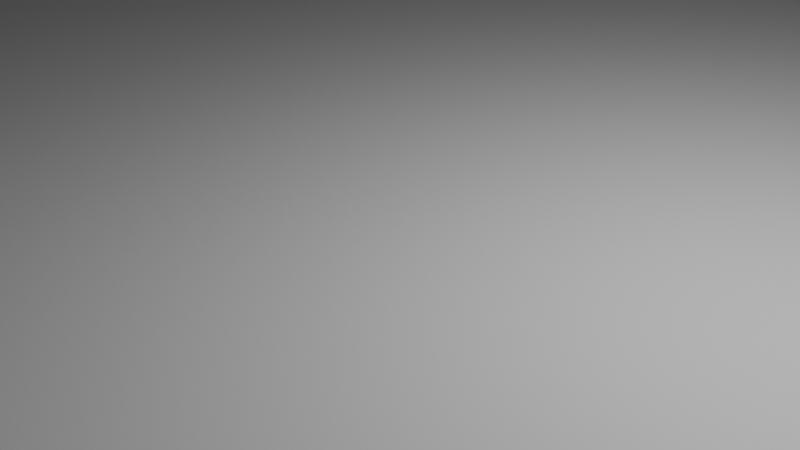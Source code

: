 # Source: Melnisa.blend  (saved by Blender 4.0.36; exported with 4.5.12 LTS)
import bpy
from mathutils import Matrix  # noqa: F401  (used for matrix-valued properties, if any)

bpy.ops.wm.read_factory_settings(use_empty=True)
scene = bpy.context.scene
scene.name = 'Scene'

# ---- collections
col_collection = bpy.data.collections.new('Collection'); scene.collection.children.link(col_collection)

# ---- world
world_world = bpy.data.worlds.new('World'); scene.world = world_world
world_world.use_nodes = True; world_world.node_tree.nodes.clear()
_N = world_world.node_tree.nodes; _L = world_world.node_tree.links
n0 = _N.new('ShaderNodeOutputWorld'); n0.name = 'World Output'; n0.location = (300, 300)
n1 = _N.new('ShaderNodeBackground'); n1.name = 'Background'; n1.location = (10, 300)
n1.inputs[0].default_value = (0.05088, 0.05088, 0.05088, 1.0)
_L.new(n1.outputs[0], n0.inputs[0])
n0.is_active_output = True
world_world.color = (0.05088, 0.05088, 0.05088)
world_world.use_sun_shadow = False
world_world.sun_shadow_jitter_overblur = 0.0

# ---- cameras
cam_camera = bpy.data.cameras.new('Camera')
cam_camera.clip_end = 100.0
cam_camera.ortho_scale = 7.314

# ---- lights
light_light = bpy.data.lights.new('Light', 'POINT')
light_light.transmission_factor = 0.0
light_light.use_soft_falloff = False
light_light.energy = 1000.0
light_light.shadow_soft_size = 0.1
light_light.shadow_maximum_resolution = 0.006
light_light.use_absolute_resolution = True

# ---- meshes
me_plane = bpy.data.meshes.new('Plane')
me_plane.from_pydata([(-1.0, -1.0, 0.0), (1.0, -1.0, 0.0), (-1.0, 1.0, 0.0), (1.0, 1.0, 0.0)], [], [(0, 1, 3, 2)])
_uv = me_plane.uv_layers.new(name='UVMap')
_uv.uv.foreach_set('vector', [0.0, 0.0, 1.0, 0.0, 1.0, 1.0, 0.0, 1.0])
me_plane.update()
me_plane_001 = bpy.data.meshes.new('Plane.001')
me_plane_001.from_pydata([(-0.9137, -0.9137, 0.03741), (0.9137, -0.9137, 0.03741), (-0.9137, 0.9137, 0.03741), (0.9137, 0.9137, 0.03741), (-1.0, -1.0, 1.805), (1.0, -1.0, 1.805), (-1.0, 1.0, 1.805), (1.0, 1.0, 1.805), (-1.0, 0.0, 3.149), (1.0, 0.0, 3.149), (-1.0, -1.0, 1.805), (-1.0, 0.0, 3.149), (-1.0, -0.9285, 2.002), (-1.0, -0.805, 2.231), (-1.0, -0.6381, 2.477), (-1.0, -0.439, 2.723), (-1.0, -0.2214, 2.952), (1.0, 0.0, 3.149), (1.0, -1.0, 1.805), (1.0, -0.2214, 2.952), (1.0, -0.439, 2.723), (1.0, -0.6381, 2.477), (1.0, -0.805, 2.231), (1.0, -0.9285, 2.002), (1.0, 1.0, 1.805), (1.0, 0.0, 3.149), (1.0, 0.9285, 2.002), (1.0, 0.805, 2.231), (1.0, 0.6381, 2.477), (1.0, 0.439, 2.723), (1.0, 0.2214, 2.952), (-1.0, 0.0, 3.149), (-1.0, 1.0, 1.805), (-1.0, 0.2214, 2.952), (-1.0, 0.439, 2.723), (-1.0, 0.6381, 2.477), (-1.0, 0.805, 2.231), (-1.0, 0.9285, 2.002), (0.9137, 0.9137, 0.4153), (0.9137, -0.9137, 0.4153), (-0.9137, -0.9137, 0.4153), (-0.9137, 0.9137, 0.4153), (0.9137, 0.9137, 0.8479), (-0.9137, -0.9137, 0.8479), (0.9137, -0.9137, 0.8479), (-0.9137, 0.9137, 0.8479), (1.0, 1.0, 1.334), (-1.0, -1.0, 1.334), (1.0, -1.0, 1.334), (-1.0, 1.0, 1.334), (1.075, -0.1331, 3.264), (1.075, -0.1331, 2.885), (1.075, 0.126, 3.264), (1.075, 0.126, 2.885), (-1.121, -0.1331, 3.264), (-1.121, -0.1331, 2.885), (-1.121, 0.126, 3.264), (-1.121, 0.126, 2.885)], [], [(0, 2, 3, 1), (8, 9, 25, 31), (32, 24, 7), (11, 17, 9, 8), (46, 49, 6, 7), (47, 48, 5, 4), (5, 7, 24), (6, 4, 10), (17, 11, 16, 19), (19, 16, 15, 20), (20, 15, 14, 21), (21, 14, 13, 22), (22, 13, 12, 23), (23, 12, 10, 18), (24, 32, 37, 26), (26, 37, 36, 27), (27, 36, 35, 28), (28, 35, 34, 29), (29, 34, 33, 30), (30, 33, 31, 25), (4, 5, 18, 10), (48, 46, 7, 5), (49, 47, 4, 6), (6, 32, 7), (37, 32, 10, 12, 13, 14, 15, 16, 11, 8, 31, 33, 34, 35, 36), (32, 6, 10), (23, 18, 24, 26, 27, 28, 29, 30, 25, 9, 17, 19, 20, 21, 22), (18, 5, 24), (2, 0, 40, 41), (1, 3, 38, 39), (0, 1, 39, 40), (3, 2, 41, 38), (41, 40, 43, 45), (39, 38, 42, 44), (40, 39, 44, 43), (38, 41, 45, 42), (45, 43, 47, 49), (44, 42, 46, 48), (43, 44, 48, 47), (42, 45, 49, 46), (50, 51, 53, 52), (52, 53, 57, 56), (56, 57, 55, 54), (54, 55, 51, 50), (52, 56, 54, 50), (57, 53, 51, 55)])
_uv = me_plane_001.uv_layers.new(name='UVMap')
_uv.uv.foreach_set('vector', [0.0, 0.0, 0.0, 1.0, 1.0, 1.0, 1.0, 0.0, 0.0, 0.5, 1.0, 0.5, 1.0, 0.5, 0.0, 0.5, 0.0, 1.0, 1.0, 1.0, 1.0, 1.0, 0.0, 0.5, 1.0, 0.5, 1.0, 0.5, 0.0, 0.5, 1.0, 1.0, 0.0, 1.0, 0.0, 1.0, 1.0, 1.0, 0.0, 0.0, 1.0, 0.0, 1.0, 0.0, 0.0, 0.0, 1.0, 0.0, 1.0, 1.0, 1.0, 1.0, 0.0, 1.0, 0.0, 0.0, 0.0, 0.0, 1.0, 0.5, 0.0, 0.5, 0.0, 0.4318, 1.0, 0.4318, 1.0, 0.4318, 0.0, 0.4318, 0.0, 0.3611, 1.0, 0.3611, 1.0, 0.3611, 0.0, 0.3611, 0.0, 0.2671, 1.0, 0.2671, 1.0, 0.2671, 0.0, 0.2671, 0.0, 0.1773, 1.0, 0.1773, 1.0, 0.1773, 0.0, 0.1773, 0.0, 0.07845, 1.0, 0.07845, 1.0, 0.07845, 0.0, 0.07845, 0.0, 0.0, 1.0, 0.0, 1.0, 1.0, 0.0, 1.0, 0.0, 0.9215, 1.0, 0.9215, 1.0, 0.9215, 0.0, 0.9215, 0.0, 0.8227, 1.0, 0.8227, 1.0, 0.8227, 0.0, 0.8227, 0.0, 0.7329, 1.0, 0.7329, 1.0, 0.7329, 0.0, 0.7329, 0.0, 0.6389, 1.0, 0.6389, 1.0, 0.6389, 0.0, 0.6389, 0.0, 0.5682, 1.0, 0.5682, 1.0, 0.5682, 0.0, 0.5682, 0.0, 0.5, 1.0, 0.5, 0.0, 0.0, 1.0, 0.0, 1.0, 0.0, 0.0, 0.0, 1.0, 0.0, 1.0, 1.0, 1.0, 1.0, 1.0, 0.0, 0.0, 1.0, 0.0, 0.0, 0.0, 0.0, 0.0, 1.0, 0.0, 1.0, 0.0, 1.0, 1.0, 1.0, 0.0, 0.9215, 0.0, 1.0, 0.0, 0.0, 0.0, 0.07845, 0.0, 0.1773, 0.0, 0.2671, 0.0, 0.3611, 0.0, 0.4318, 0.0, 0.5, 0.0, 0.5, 0.0, 0.5, 0.0, 0.5682, 0.0, 0.6389, 0.0, 0.7329, 0.0, 0.8227, 0.0, 1.0, 0.0, 1.0, 0.0, 0.0, 1.0, 0.07845, 1.0, 0.0, 1.0, 1.0, 1.0, 0.9215, 1.0, 0.8227, 1.0, 0.7329, 1.0, 0.6389, 1.0, 0.5682, 1.0, 0.5, 1.0, 0.5, 1.0, 0.5, 1.0, 0.4318, 1.0, 0.3611, 1.0, 0.2671, 1.0, 0.1773, 1.0, 0.0, 1.0, 0.0, 1.0, 1.0, 0.0, 1.0, 0.0, 0.0, 0.0, 0.0, 0.0, 1.0, 1.0, 0.0, 1.0, 1.0, 1.0, 1.0, 1.0, 0.0, 0.0, 0.0, 1.0, 0.0, 1.0, 0.0, 0.0, 0.0, 1.0, 1.0, 0.0, 1.0, 0.0, 1.0, 1.0, 1.0, 0.0, 1.0, 0.0, 0.0, 0.0, 0.0, 0.0, 1.0, 1.0, 0.0, 1.0, 1.0, 1.0, 1.0, 1.0, 0.0, 0.0, 0.0, 1.0, 0.0, 1.0, 0.0, 0.0, 0.0, 1.0, 1.0, 0.0, 1.0, 0.0, 1.0, 1.0, 1.0, 0.0, 1.0, 0.0, 0.0, 0.0, 0.0, 0.0, 1.0, 1.0, 0.0, 1.0, 1.0, 1.0, 1.0, 1.0, 0.0, 0.0, 0.0, 1.0, 0.0, 1.0, 0.0, 0.0, 0.0, 1.0, 1.0, 0.0, 1.0, 0.0, 1.0, 1.0, 1.0, 0.375, 0.0, 0.625, 0.0, 0.625, 0.25, 0.375, 0.25, 0.375, 0.25, 0.625, 0.25, 0.625, 0.5, 0.375, 0.5, 0.375, 0.5, 0.625, 0.5, 0.625, 0.75, 0.375, 0.75, 0.375, 0.75, 0.625, 0.75, 0.625, 1.0, 0.375, 1.0, 0.125, 0.5, 0.375, 0.5, 0.375, 0.75, 0.125, 0.75, 0.625, 0.5, 0.875, 0.5, 0.875, 0.75, 0.625, 0.75])
me_plane_001.update()
me_plane_002 = bpy.data.meshes.new('Plane.002')
me_plane_002.from_pydata([(-1.0, -1.0, 0.0), (1.0, -1.0, 0.0), (-1.0, 1.0, 0.0), (1.0, 1.0, 0.0), (-1.0, -1.0, 1.695), (1.0, -1.0, 1.695), (-1.0, 1.0, 1.695), (1.0, 1.0, 1.695), (-1.0, -0.7847, 1.873), (-1.0, 0.7847, 1.873), (-1.0, -0.4247, 2.072), (-1.0, 0.0, 2.142), (-1.0, 0.4247, 2.072), (1.0, 0.7847, 1.873), (1.0, -0.7847, 1.873), (1.0, 0.4247, 2.072), (1.0, 0.0, 2.142), (1.0, -0.4247, 2.072), (-1.0, -0.5319, 0.0), (1.0, -0.5319, 0.0), (1.0, 0.5319, 0.0), (-1.0, 0.5319, 0.0), (-1.0, -0.5765, 1.496), (1.0, -0.5765, 1.496), (1.0, 0.5765, 1.496), (-1.0, 0.5765, 1.496), (1.0, 0.2713, 1.63), (1.0, 0.5213, 1.486), (-1.0, 0.5213, 1.486), (-1.0, 0.2713, 1.63), (1.0, 0.0, 1.674), (-1.0, 0.0, 1.674), (1.0, -0.2713, 1.63), (-1.0, -0.2713, 1.63), (1.0, -0.5213, 1.486), (-1.0, -0.5213, 1.486)], [], [(20, 21, 25, 24), (9, 6, 7, 13), (3, 7, 6, 2), (0, 4, 5, 1), (28, 27, 24, 25), (13, 15, 12, 9), (15, 16, 11, 12), (16, 17, 10, 11), (17, 14, 8, 10), (4, 8, 14, 5), (18, 19, 23, 22), (27, 28, 29, 26), (26, 29, 31, 30), (30, 31, 33, 32), (32, 33, 35, 34), (22, 23, 34, 35), (7, 3, 20, 24), (8, 4, 22, 35), (0, 1, 19, 18), (1, 5, 23, 19), (5, 14, 34, 23), (17, 16, 30, 32), (15, 13, 27, 26), (6, 9, 28, 25), (3, 2, 21, 20), (11, 10, 33, 31), (13, 7, 24, 27), (9, 12, 29, 28), (14, 17, 32, 34), (4, 0, 18, 22), (10, 8, 35, 33), (16, 15, 26, 30), (2, 6, 25, 21), (12, 11, 31, 29)])
_uv = me_plane_002.uv_layers.new(name='UVMap')
_uv.uv.foreach_set('vector', [1.0, 1.0, 0.0, 1.0, 0.0, 1.0, 1.0, 1.0, 0.0, 0.8923, 0.0, 1.0, 1.0, 1.0, 1.0, 0.8923, 1.0, 1.0, 1.0, 1.0, 0.0, 1.0, 0.0, 1.0, 0.0, 0.0, 0.0, 0.0, 1.0, 0.0, 1.0, 0.0, 0.0, 0.8923, 1.0, 0.8923, 1.0, 1.0, 0.0, 1.0, 1.0, 0.8923, 1.0, 0.7285, 0.0, 0.7285, 0.0, 0.8923, 1.0, 0.7285, 1.0, 0.5, 0.0, 0.5, 0.0, 0.7285, 1.0, 0.5, 1.0, 0.2715, 0.0, 0.2715, 0.0, 0.5, 1.0, 0.2715, 1.0, 0.1077, 0.0, 0.1077, 0.0, 0.2715, 0.0, 0.0, 0.0, 0.1077, 1.0, 0.1077, 1.0, 0.0, 0.0, 0.0, 1.0, 0.0, 1.0, 0.0, 0.0, 0.0, 1.0, 0.8923, 0.0, 0.8923, 0.0, 0.7285, 1.0, 0.7285, 1.0, 0.7285, 0.0, 0.7285, 0.0, 0.5, 1.0, 0.5, 1.0, 0.5, 0.0, 0.5, 0.0, 0.2715, 1.0, 0.2715, 1.0, 0.2715, 0.0, 0.2715, 0.0, 0.1077, 1.0, 0.1077, 0.0, 0.0, 1.0, 0.0, 1.0, 0.1077, 0.0, 0.1077, 1.0, 1.0, 1.0, 1.0, 1.0, 1.0, 1.0, 1.0, 0.0, 0.1077, 0.0, 0.0, 0.0, 0.0, 0.0, 0.1077, 0.0, 0.0, 1.0, 0.0, 1.0, 0.0, 0.0, 0.0, 1.0, 0.0, 1.0, 0.0, 1.0, 0.0, 1.0, 0.0, 1.0, 0.0, 1.0, 0.1077, 1.0, 0.1077, 1.0, 0.0, 1.0, 0.2715, 1.0, 0.5, 1.0, 0.5, 1.0, 0.2715, 1.0, 0.7285, 1.0, 0.8923, 1.0, 0.8923, 1.0, 0.7285, 0.0, 1.0, 0.0, 0.8923, 0.0, 0.8923, 0.0, 1.0, 1.0, 1.0, 0.0, 1.0, 0.0, 1.0, 1.0, 1.0, 0.0, 0.5, 0.0, 0.2715, 0.0, 0.2715, 0.0, 0.5, 1.0, 0.8923, 1.0, 1.0, 1.0, 1.0, 1.0, 0.8923, 0.0, 0.8923, 0.0, 0.7285, 0.0, 0.7285, 0.0, 0.8923, 1.0, 0.1077, 1.0, 0.2715, 1.0, 0.2715, 1.0, 0.1077, 0.0, 0.0, 0.0, 0.0, 0.0, 0.0, 0.0, 0.0, 0.0, 0.2715, 0.0, 0.1077, 0.0, 0.1077, 0.0, 0.2715, 1.0, 0.5, 1.0, 0.7285, 1.0, 0.7285, 1.0, 0.5, 0.0, 1.0, 0.0, 1.0, 0.0, 1.0, 0.0, 1.0, 0.0, 0.7285, 0.0, 0.5, 0.0, 0.5, 0.0, 0.7285])
me_plane_002.update()
me_plane_003 = bpy.data.meshes.new('Plane.003')
me_plane_003.from_pydata([(-1.0, -1.0, 0.0), (1.0, -1.0, 0.0), (-1.0, 1.0, 0.0), (1.0, 1.0, 0.0), (-1.0, 1.0, 2.705), (-1.0, -1.0, 2.705), (1.0, -1.0, 2.705), (1.0, 1.0, 2.705), (-1.58, 1.58, 2.705), (-1.58, -1.58, 2.705), (1.58, -1.58, 2.705), (1.58, 1.58, 2.705), (-1.58, 1.58, 4.244), (-1.58, -1.58, 4.244), (1.58, -1.58, 4.244), (1.58, 1.58, 4.244)], [], [(0, 2, 3, 1), (5, 6, 7, 4), (1, 3, 7, 6), (2, 0, 5, 4), (3, 2, 4, 7), (0, 1, 6, 5), (9, 8, 11, 10), (13, 14, 15, 12), (11, 8, 12, 15), (9, 10, 14, 13), (10, 11, 15, 14), (8, 9, 13, 12)])
_uv = me_plane_003.uv_layers.new(name='UVMap')
_uv.uv.foreach_set('vector', [0.0, 0.0, 0.0, 1.0, 1.0, 1.0, 1.0, 0.0, 0.0, 0.0, 1.0, 0.0, 1.0, 1.0, 0.0, 1.0, 1.0, 0.0, 1.0, 1.0, 1.0, 1.0, 1.0, 0.0, 0.0, 1.0, 0.0, 0.0, 0.0, 0.0, 0.0, 1.0, 1.0, 1.0, 0.0, 1.0, 0.0, 1.0, 1.0, 1.0, 0.0, 0.0, 1.0, 0.0, 1.0, 0.0, 0.0, 0.0, 0.0, 0.0, 0.0, 1.0, 1.0, 1.0, 1.0, 0.0, 0.0, 0.0, 1.0, 0.0, 1.0, 1.0, 0.0, 1.0, 1.0, 1.0, 0.0, 1.0, 0.0, 1.0, 1.0, 1.0, 0.0, 0.0, 1.0, 0.0, 1.0, 0.0, 0.0, 0.0, 1.0, 0.0, 1.0, 1.0, 1.0, 1.0, 1.0, 0.0, 0.0, 1.0, 0.0, 0.0, 0.0, 0.0, 0.0, 1.0])
me_plane_003.update()
me_plane_005 = bpy.data.meshes.new('Plane.005')
me_plane_005.from_pydata([(-1.0, -1.0, 0.0), (1.0, -1.0, 0.0), (-1.0, 1.0, 0.0), (1.0, 1.0, 0.0), (-1.0, -1.0, 12.21), (1.0, -1.0, 12.21), (-1.0, 1.0, 12.21), (1.0, 1.0, 12.21)], [], [(0, 2, 3, 1), (4, 5, 7, 6), (1, 3, 7, 5), (2, 0, 4, 6), (3, 2, 6, 7), (0, 1, 5, 4)])
_uv = me_plane_005.uv_layers.new(name='UVMap')
_uv.uv.foreach_set('vector', [0.0, 0.0, 0.0, 1.0, 1.0, 1.0, 1.0, 0.0, 0.0, 0.0, 1.0, 0.0, 1.0, 1.0, 0.0, 1.0, 1.0, 0.0, 1.0, 1.0, 1.0, 1.0, 1.0, 0.0, 0.0, 1.0, 0.0, 0.0, 0.0, 0.0, 0.0, 1.0, 1.0, 1.0, 0.0, 1.0, 0.0, 1.0, 1.0, 1.0, 0.0, 0.0, 1.0, 0.0, 1.0, 0.0, 0.0, 0.0])
me_plane_005.update()
me_plane_006 = bpy.data.meshes.new('Plane.006')
me_plane_006.from_pydata([(-1.0, -1.0, 0.0), (1.0, -1.0, 0.0), (-1.0, 1.0, 0.0), (1.0, 1.0, 0.0), (-1.0, -1.0, 12.21), (1.0, -1.0, 12.21), (-1.0, 1.0, 12.21), (1.0, 1.0, 12.21)], [], [(0, 2, 3, 1), (4, 5, 7, 6), (1, 3, 7, 5), (2, 0, 4, 6), (3, 2, 6, 7), (0, 1, 5, 4)])
_uv = me_plane_006.uv_layers.new(name='UVMap')
_uv.uv.foreach_set('vector', [0.0, 0.0, 0.0, 1.0, 1.0, 1.0, 1.0, 0.0, 0.0, 0.0, 1.0, 0.0, 1.0, 1.0, 0.0, 1.0, 1.0, 0.0, 1.0, 1.0, 1.0, 1.0, 1.0, 0.0, 0.0, 1.0, 0.0, 0.0, 0.0, 0.0, 0.0, 1.0, 1.0, 1.0, 0.0, 1.0, 0.0, 1.0, 1.0, 1.0, 0.0, 0.0, 1.0, 0.0, 1.0, 0.0, 0.0, 0.0])
me_plane_006.update()
me_plane_007 = bpy.data.meshes.new('Plane.007')
me_plane_007.from_pydata([(-1.0, -1.0, 0.0), (1.0, -1.0, 0.0), (-1.0, 1.0, 0.0), (1.0, 1.0, 0.0), (-1.0, -1.0, 12.21), (1.0, -1.0, 12.21), (-1.0, 1.0, 12.21), (1.0, 1.0, 12.21)], [], [(0, 2, 3, 1), (4, 5, 7, 6), (1, 3, 7, 5), (2, 0, 4, 6), (3, 2, 6, 7), (0, 1, 5, 4)])
_uv = me_plane_007.uv_layers.new(name='UVMap')
_uv.uv.foreach_set('vector', [0.0, 0.0, 0.0, 1.0, 1.0, 1.0, 1.0, 0.0, 0.0, 0.0, 1.0, 0.0, 1.0, 1.0, 0.0, 1.0, 1.0, 0.0, 1.0, 1.0, 1.0, 1.0, 1.0, 0.0, 0.0, 1.0, 0.0, 0.0, 0.0, 0.0, 0.0, 1.0, 1.0, 1.0, 0.0, 1.0, 0.0, 1.0, 1.0, 1.0, 0.0, 0.0, 1.0, 0.0, 1.0, 0.0, 0.0, 0.0])
me_plane_007.update()
me_plane_008 = bpy.data.meshes.new('Plane.008')
me_plane_008.from_pydata([(-1.0, -1.0, 0.0), (1.0, -1.0, 0.0), (-1.0, 1.0, 0.0), (1.0, 1.0, 0.0), (-1.0, -1.0, 12.21), (1.0, -1.0, 12.21), (-1.0, 1.0, 12.21), (1.0, 1.0, 12.21)], [], [(0, 2, 3, 1), (4, 5, 7, 6), (1, 3, 7, 5), (2, 0, 4, 6), (3, 2, 6, 7), (0, 1, 5, 4)])
_uv = me_plane_008.uv_layers.new(name='UVMap')
_uv.uv.foreach_set('vector', [0.0, 0.0, 0.0, 1.0, 1.0, 1.0, 1.0, 0.0, 0.0, 0.0, 1.0, 0.0, 1.0, 1.0, 0.0, 1.0, 1.0, 0.0, 1.0, 1.0, 1.0, 1.0, 1.0, 0.0, 0.0, 1.0, 0.0, 0.0, 0.0, 0.0, 0.0, 1.0, 1.0, 1.0, 0.0, 1.0, 0.0, 1.0, 1.0, 1.0, 0.0, 0.0, 1.0, 0.0, 1.0, 0.0, 0.0, 0.0])
me_plane_008.update()
me_plane_009 = bpy.data.meshes.new('Plane.009')
me_plane_009.from_pydata([(-0.8841, -5.722, -0.7047), (0.8841, -5.722, -0.7047), (-0.8841, 5.722, -0.7047), (0.8841, 5.722, -0.7047), (-0.8841, 5.722, 1.032), (-0.8841, -5.722, 1.032), (0.8841, -5.722, 1.032), (0.8841, 5.722, 1.032)], [], [(0, 2, 3, 1), (5, 6, 7, 4), (3, 2, 4, 7), (0, 1, 6, 5), (1, 3, 7, 6), (2, 0, 5, 4)])
_uv = me_plane_009.uv_layers.new(name='UVMap')
_uv.uv.foreach_set('vector', [0.0, 0.0, 0.0, 1.0, 1.0, 1.0, 1.0, 0.0, 0.0, 0.0, 1.0, 0.0, 1.0, 1.0, 0.0, 1.0, 1.0, 1.0, 0.0, 1.0, 0.0, 1.0, 1.0, 1.0, 0.0, 0.0, 1.0, 0.0, 1.0, 0.0, 0.0, 0.0, 1.0, 0.0, 1.0, 1.0, 1.0, 1.0, 1.0, 0.0, 0.0, 1.0, 0.0, 0.0, 0.0, 0.0, 0.0, 1.0])
me_plane_009.update()
me_plane_010 = bpy.data.meshes.new('Plane.010')
me_plane_010.from_pydata([(-0.8841, -5.722, -0.7047), (0.8841, -5.722, -0.7047), (-0.8841, 5.722, -0.7047), (0.8841, 5.722, -0.7047), (-0.8841, 5.722, 1.032), (-0.8841, -5.722, 1.032), (0.8841, -5.722, 1.032), (0.8841, 5.722, 1.032)], [], [(0, 2, 3, 1), (5, 6, 7, 4), (3, 2, 4, 7), (0, 1, 6, 5), (1, 3, 7, 6), (2, 0, 5, 4)])
_uv = me_plane_010.uv_layers.new(name='UVMap')
_uv.uv.foreach_set('vector', [0.0, 0.0, 0.0, 1.0, 1.0, 1.0, 1.0, 0.0, 0.0, 0.0, 1.0, 0.0, 1.0, 1.0, 0.0, 1.0, 1.0, 1.0, 0.0, 1.0, 0.0, 1.0, 1.0, 1.0, 0.0, 0.0, 1.0, 0.0, 1.0, 0.0, 0.0, 0.0, 1.0, 0.0, 1.0, 1.0, 1.0, 1.0, 1.0, 0.0, 0.0, 1.0, 0.0, 0.0, 0.0, 0.0, 0.0, 1.0])
me_plane_010.update()
me_plane_011 = bpy.data.meshes.new('Plane.011')
me_plane_011.from_pydata([(-1.001, -1.468, 0.03716), (1.0, -1.0, 0.0), (-1.106, 1.0, 0.0), (1.0, 0.4272, 0.0), (-1.001, -1.468, 0.7434), (1.0, -1.0, 0.7063), (-1.106, 1.0, 0.4762), (1.0, 0.4272, 0.4762)], [], [(0, 2, 3, 1), (4, 5, 7, 6), (2, 0, 4, 6), (3, 2, 6, 7), (0, 1, 5, 4), (1, 3, 7, 5)])
_uv = me_plane_011.uv_layers.new(name='UVMap')
_uv.uv.foreach_set('vector', [0.0, 0.0, 0.0, 1.0, 1.0, 1.0, 1.0, 0.0, 0.0, 0.0, 1.0, 0.0, 1.0, 1.0, 0.0, 1.0, 0.0, 1.0, 0.0, 0.0, 0.0, 0.0, 0.0, 1.0, 1.0, 1.0, 0.0, 1.0, 0.0, 1.0, 1.0, 1.0, 0.0, 0.0, 1.0, 0.0, 1.0, 0.0, 0.0, 0.0, 1.0, 0.0, 1.0, 1.0, 1.0, 1.0, 1.0, 0.0])
me_plane_011.update()
me_plane_012 = bpy.data.meshes.new('Plane.012')
me_plane_012.from_pydata([(-0.8762, -1.025, 0.3802), (0.9281, -1.0, 0.0), (-1.0, 0.6554, 0.0), (0.9281, 1.0, 0.0), (-0.8762, -1.025, 0.8564), (0.9281, -1.0, 0.4762), (-1.0, 0.6554, 0.6991), (0.9281, 1.0, 0.6991)], [], [(0, 2, 3, 1), (4, 5, 7, 6), (1, 3, 7, 5), (2, 0, 4, 6), (3, 2, 6, 7), (0, 1, 5, 4)])
_uv = me_plane_012.uv_layers.new(name='UVMap')
_uv.uv.foreach_set('vector', [0.0, 0.0, 0.0, 1.0, 1.0, 1.0, 1.0, 0.0, 0.0, 0.0, 1.0, 0.0, 1.0, 1.0, 0.0, 1.0, 1.0, 0.0, 1.0, 1.0, 1.0, 1.0, 1.0, 0.0, 0.0, 1.0, 0.0, 0.0, 0.0, 0.0, 0.0, 1.0, 1.0, 1.0, 0.0, 1.0, 0.0, 1.0, 1.0, 1.0, 0.0, 0.0, 1.0, 0.0, 1.0, 0.0, 0.0, 0.0])
me_plane_012.update()
me_plane_013 = bpy.data.meshes.new('Plane.013')
me_plane_013.from_pydata([(-1.0, -1.0, 0.0), (1.0, -0.3917, 0.0), (-0.943, 1.0, 0.0), (1.0, 1.0, 0.0), (-1.0, -1.0, 0.7587), (1.0, -0.3917, 0.7587), (-0.943, 1.0, 0.4762), (1.0, 1.0, 0.4762)], [], [(0, 2, 3, 1), (4, 5, 7, 6), (0, 1, 5, 4), (1, 3, 7, 5), (2, 0, 4, 6), (3, 2, 6, 7)])
_uv = me_plane_013.uv_layers.new(name='UVMap')
_uv.uv.foreach_set('vector', [0.0, 0.0, 0.0, 1.0, 1.0, 1.0, 1.0, 0.0, 0.0, 0.0, 1.0, 0.0, 1.0, 1.0, 0.0, 1.0, 0.0, 0.0, 1.0, 0.0, 1.0, 0.0, 0.0, 0.0, 1.0, 0.0, 1.0, 1.0, 1.0, 1.0, 1.0, 0.0, 0.0, 1.0, 0.0, 0.0, 0.0, 0.0, 0.0, 1.0, 1.0, 1.0, 0.0, 1.0, 0.0, 1.0, 1.0, 1.0])
me_plane_013.update()
me_plane_014 = bpy.data.meshes.new('Plane.014')
me_plane_014.from_pydata([(-1.0, -1.0, -0.03894), (1.0, -1.0, -0.03894), (-1.0, 1.0, -0.03894), (1.0, 1.0, -0.03894), (-1.0, -1.0, 0.3221), (1.0, -1.0, 0.3221), (-1.0, 1.0, 0.3221), (1.0, 1.0, 0.3221), (-0.7588, -0.7508, -2.729), (-0.9042, -0.7508, -2.729), (-0.7588, -0.426, -2.729), (-0.9042, -0.426, -2.729), (-0.7588, -0.7508, -0.1092), (-0.9042, -0.7508, -0.1092), (-0.7588, -0.426, -0.1092), (-0.9042, -0.426, -0.1092), (0.9351, -0.8263, -2.729), (0.7898, -0.8263, -2.729), (0.9351, -0.5015, -2.729), (0.7898, -0.5015, -2.729), (0.9351, -0.8263, -0.1092), (0.7898, -0.8263, -0.1092), (0.9351, -0.5015, -0.1092), (0.7898, -0.5015, -0.1092), (0.9416, 0.4741, -2.729), (0.7963, 0.4741, -2.729), (0.9416, 0.7989, -2.729), (0.7963, 0.7989, -2.729), (0.9416, 0.4741, -0.1092), (0.7963, 0.4741, -0.1092), (0.9416, 0.7989, -0.1092), (0.7963, 0.7989, -0.1092), (-0.7457, 0.4892, -2.729), (-0.8911, 0.4892, -2.729), (-0.7457, 0.814, -2.729), (-0.8911, 0.814, -2.729), (-0.7457, 0.4892, -0.1092), (-0.8911, 0.4892, -0.1092), (-0.7457, 0.814, -0.1092), (-0.8911, 0.814, -0.1092)], [], [(0, 2, 3, 1), (4, 5, 7, 6), (3, 2, 6, 7), (0, 1, 5, 4), (1, 3, 7, 5), (2, 0, 4, 6), (8, 10, 11, 9), (12, 13, 15, 14), (9, 11, 15, 13), (10, 8, 12, 14), (11, 10, 14, 15), (8, 9, 13, 12), (16, 18, 19, 17), (20, 21, 23, 22), (17, 19, 23, 21), (18, 16, 20, 22), (19, 18, 22, 23), (16, 17, 21, 20), (24, 26, 27, 25), (28, 29, 31, 30), (25, 27, 31, 29), (26, 24, 28, 30), (27, 26, 30, 31), (24, 25, 29, 28), (32, 34, 35, 33), (36, 37, 39, 38), (33, 35, 39, 37), (34, 32, 36, 38), (35, 34, 38, 39), (32, 33, 37, 36)])
_uv = me_plane_014.uv_layers.new(name='UVMap')
_uv.uv.foreach_set('vector', [0.0, 0.0, 0.0, 1.0, 1.0, 1.0, 1.0, 0.0, 0.0, 0.0, 1.0, 0.0, 1.0, 1.0, 0.0, 1.0, 1.0, 1.0, 0.0, 1.0, 0.0, 1.0, 1.0, 1.0, 0.0, 0.0, 1.0, 0.0, 1.0, 0.0, 0.0, 0.0, 1.0, 0.0, 1.0, 1.0, 1.0, 1.0, 1.0, 0.0, 0.0, 1.0, 0.0, 0.0, 0.0, 0.0, 0.0, 1.0, 0.0, 0.0, 0.0, 1.0, 1.0, 1.0, 1.0, 0.0, 0.0, 0.0, 1.0, 0.0, 1.0, 1.0, 0.0, 1.0, 1.0, 0.0, 1.0, 1.0, 1.0, 1.0, 1.0, 0.0, 0.0, 1.0, 0.0, 0.0, 0.0, 0.0, 0.0, 1.0, 1.0, 1.0, 0.0, 1.0, 0.0, 1.0, 1.0, 1.0, 0.0, 0.0, 1.0, 0.0, 1.0, 0.0, 0.0, 0.0, 0.0, 0.0, 0.0, 1.0, 1.0, 1.0, 1.0, 0.0, 0.0, 0.0, 1.0, 0.0, 1.0, 1.0, 0.0, 1.0, 1.0, 0.0, 1.0, 1.0, 1.0, 1.0, 1.0, 0.0, 0.0, 1.0, 0.0, 0.0, 0.0, 0.0, 0.0, 1.0, 1.0, 1.0, 0.0, 1.0, 0.0, 1.0, 1.0, 1.0, 0.0, 0.0, 1.0, 0.0, 1.0, 0.0, 0.0, 0.0, 0.0, 0.0, 0.0, 1.0, 1.0, 1.0, 1.0, 0.0, 0.0, 0.0, 1.0, 0.0, 1.0, 1.0, 0.0, 1.0, 1.0, 0.0, 1.0, 1.0, 1.0, 1.0, 1.0, 0.0, 0.0, 1.0, 0.0, 0.0, 0.0, 0.0, 0.0, 1.0, 1.0, 1.0, 0.0, 1.0, 0.0, 1.0, 1.0, 1.0, 0.0, 0.0, 1.0, 0.0, 1.0, 0.0, 0.0, 0.0, 0.0, 0.0, 0.0, 1.0, 1.0, 1.0, 1.0, 0.0, 0.0, 0.0, 1.0, 0.0, 1.0, 1.0, 0.0, 1.0, 1.0, 0.0, 1.0, 1.0, 1.0, 1.0, 1.0, 0.0, 0.0, 1.0, 0.0, 0.0, 0.0, 0.0, 0.0, 1.0, 1.0, 1.0, 0.0, 1.0, 0.0, 1.0, 1.0, 1.0, 0.0, 0.0, 1.0, 0.0, 1.0, 0.0, 0.0, 0.0])
me_plane_014.update()
me_circle_001 = bpy.data.meshes.new('Circle.001')
me_circle_001.from_pydata([(-4.763e-08, 0.8002, 0.226), (-0.1561, 0.7849, 0.226), (-0.3062, 0.7393, 0.226), (-0.4446, 0.6654, 0.226), (-0.5659, 0.5659, 0.226), (-0.6654, 0.4446, 0.226), (-0.7393, 0.3062, 0.226), (-0.7849, 0.1561, 0.226), (-0.8002, -5.715e-07, 0.226), (-0.7849, -0.1561, 0.226), (-0.7393, -0.3062, 0.226), (-0.6654, -0.4446, 0.226), (-0.5659, -0.5659, 0.226), (-0.4446, -0.6654, 0.226), (-0.3062, -0.7393, 0.226), (-0.1561, -0.7849, 0.226), (-4.763e-08, -0.8002, 0.226), (0.1561, -0.7849, 0.226), (0.3062, -0.7393, 0.226), (0.4446, -0.6654, 0.226), (0.5659, -0.5659, 0.226), (0.6654, -0.4446, 0.226), (0.7393, -0.3062, 0.226), (0.7849, -0.1561, 0.226), (0.8002, -5.715e-07, 0.226), (0.7849, 0.1561, 0.226), (0.7393, 0.3062, 0.226), (0.6654, 0.4446, 0.226), (0.5659, 0.5659, 0.226), (0.4446, 0.6654, 0.226), (0.3062, 0.7393, 0.226), (0.1561, 0.7849, 0.226), (-2.24e-07, 0.8919, 1.126), (-0.174, 0.8748, 1.126), (-0.3413, 0.824, 1.126), (-0.4955, 0.7416, 1.126), (-0.6307, 0.6307, 1.126), (-0.7416, 0.4955, 1.126), (-0.824, 0.3413, 1.126), (-0.8748, 0.174, 1.126), (-0.8919, 2.054e-07, 1.126), (-0.8748, -0.174, 1.126), (-0.824, -0.3413, 1.126), (-0.7416, -0.4955, 1.126), (-0.6307, -0.6307, 1.126), (-0.4955, -0.7416, 1.126), (-0.3413, -0.824, 1.126), (-0.174, -0.8748, 1.126), (-2.24e-07, -0.8919, 1.126), (0.174, -0.8748, 1.126), (0.3413, -0.824, 1.126), (0.4955, -0.7416, 1.126), (0.6307, -0.6307, 1.126), (0.7416, -0.4955, 1.126), (0.824, -0.3413, 1.126), (0.8748, -0.174, 1.126), (0.8919, 2.054e-07, 1.126), (0.8748, 0.174, 1.126), (0.824, 0.3413, 1.126), (0.7416, 0.4955, 1.126), (0.6307, 0.6307, 1.126), (0.4955, 0.7416, 1.126), (0.3413, 0.824, 1.126), (0.174, 0.8748, 1.126), (1.085e-08, 0.6848, 2.247), (-0.1336, 0.6716, 2.247), (-0.262, 0.6326, 2.247), (-0.3804, 0.5694, 2.247), (-0.4842, 0.4842, 2.247), (-0.5694, 0.3804, 2.247), (-0.6326, 0.262, 2.247), (-0.6716, 0.1336, 2.247), (-0.6848, -7.643e-07, 2.247), (-0.6716, -0.1336, 2.247), (-0.6326, -0.262, 2.247), (-0.5694, -0.3804, 2.247), (-0.4842, -0.4842, 2.247), (-0.3804, -0.5694, 2.247), (-0.262, -0.6326, 2.247), (-0.1336, -0.6716, 2.247), (1.085e-08, -0.6848, 2.247), (0.1336, -0.6716, 2.247), (0.262, -0.6326, 2.247), (0.3804, -0.5694, 2.247), (0.4842, -0.4842, 2.247), (0.5694, -0.3804, 2.247), (0.6326, -0.262, 2.247), (0.6716, -0.1336, 2.247), (0.6848, -7.643e-07, 2.247), (0.6716, 0.1336, 2.247), (0.6326, 0.262, 2.247), (0.5694, 0.3804, 2.247), (0.4842, 0.4842, 2.247), (0.3804, 0.5694, 2.247), (0.262, 0.6326, 2.247), (0.1336, 0.6716, 2.247), (0.4701, 0.7035, 0.6758), (0.3238, 0.7817, 0.6758), (-1.358e-07, -0.8461, 0.6758), (0.1651, -0.8298, 0.6758), (-0.4701, 0.7035, 0.6758), (-0.5983, 0.5983, 0.6758), (0.1651, 0.8298, 0.6758), (0.3238, -0.7817, 0.6758), (-0.7035, 0.4701, 0.6758), (-1.358e-07, 0.8461, 0.6758), (0.4701, -0.7035, 0.6758), (-0.7817, 0.3238, 0.6758), (0.5983, -0.5983, 0.6758), (-0.8298, 0.1651, 0.6758), (0.7035, -0.4701, 0.6758), (-0.8461, -1.831e-07, 0.6758), (0.7817, -0.3238, 0.6758), (-0.8298, -0.1651, 0.6758), (0.8298, -0.1651, 0.6758), (-0.7817, -0.3238, 0.6758), (0.8461, -1.831e-07, 0.6758), (-0.7035, -0.4701, 0.6758), (0.8298, 0.1651, 0.6758), (-0.5983, -0.5983, 0.6758), (0.7817, 0.3238, 0.6758), (-0.4701, -0.7035, 0.6758), (0.7035, 0.4701, 0.6758), (-0.3238, -0.7817, 0.6758), (-0.1651, 0.8298, 0.6758), (0.5983, 0.5983, 0.6758), (-0.1651, -0.8298, 0.6758), (-0.3238, 0.7817, 0.6758), (0.8574, -7.862e-08, 1.572), (0.8409, 0.1673, 1.572), (-0.7129, -0.4763, 1.572), (-0.6063, -0.6063, 1.572), (0.7921, 0.3281, 1.572), (-0.4763, -0.7129, 1.572), (0.7129, 0.4763, 1.572), (-0.3281, -0.7921, 1.572), (-1.24e-07, 0.8574, 1.572), (-0.1673, 0.8409, 1.572), (0.6063, 0.6063, 1.572), (-0.1673, -0.8409, 1.572), (-0.3281, 0.7921, 1.572), (0.4763, 0.7129, 1.572), (-1.24e-07, -0.8574, 1.572), (-0.4763, 0.7129, 1.572), (0.3281, 0.7921, 1.572), (0.1673, -0.8409, 1.572), (-0.6063, 0.6063, 1.572), (0.1673, 0.8409, 1.572), (0.3281, -0.7921, 1.572), (-0.7129, 0.4763, 1.572), (0.4763, -0.7129, 1.572), (-0.7921, 0.3281, 1.572), (0.6063, -0.6063, 1.572), (-0.8409, 0.1673, 1.572), (0.7129, -0.4763, 1.572), (-0.8574, -7.862e-08, 1.572), (0.7921, -0.3281, 1.572), (-0.8409, -0.1673, 1.572), (0.8409, -0.1673, 1.572), (-0.7921, -0.3281, 1.572)], [], [(97, 96, 61, 62), (99, 98, 48, 49), (101, 100, 35, 36), (102, 97, 62, 63), (103, 99, 49, 50), (104, 101, 36, 37), (105, 102, 63, 32), (106, 103, 50, 51), (107, 104, 37, 38), (108, 106, 51, 52), (109, 107, 38, 39), (110, 108, 52, 53), (111, 109, 39, 40), (112, 110, 53, 54), (113, 111, 40, 41), (114, 112, 54, 55), (115, 113, 41, 42), (116, 114, 55, 56), (117, 115, 42, 43), (118, 116, 56, 57), (119, 117, 43, 44), (120, 118, 57, 58), (121, 119, 44, 45), (122, 120, 58, 59), (123, 121, 45, 46), (124, 105, 32, 33), (125, 122, 59, 60), (126, 123, 46, 47), (127, 124, 33, 34), (96, 125, 60, 61), (98, 126, 47, 48), (100, 127, 34, 35), (129, 128, 88, 89), (131, 130, 75, 76), (132, 129, 89, 90), (133, 131, 76, 77), (134, 132, 90, 91), (135, 133, 77, 78), (137, 136, 64, 65), (138, 134, 91, 92), (139, 135, 78, 79), (140, 137, 65, 66), (141, 138, 92, 93), (142, 139, 79, 80), (143, 140, 66, 67), (144, 141, 93, 94), (145, 142, 80, 81), (146, 143, 67, 68), (147, 144, 94, 95), (148, 145, 81, 82), (149, 146, 68, 69), (136, 147, 95, 64), (150, 148, 82, 83), (151, 149, 69, 70), (152, 150, 83, 84), (153, 151, 70, 71), (154, 152, 84, 85), (155, 153, 71, 72), (156, 154, 85, 86), (157, 155, 72, 73), (158, 156, 86, 87), (159, 157, 73, 74), (128, 158, 87, 88), (130, 159, 74, 75), (3, 2, 127, 100), (16, 15, 126, 98), (29, 28, 125, 96), (2, 1, 124, 127), (15, 14, 123, 126), (28, 27, 122, 125), (1, 0, 105, 124), (14, 13, 121, 123), (27, 26, 120, 122), (13, 12, 119, 121), (26, 25, 118, 120), (12, 11, 117, 119), (25, 24, 116, 118), (11, 10, 115, 117), (24, 23, 114, 116), (10, 9, 113, 115), (23, 22, 112, 114), (9, 8, 111, 113), (22, 21, 110, 112), (8, 7, 109, 111), (21, 20, 108, 110), (7, 6, 107, 109), (20, 19, 106, 108), (6, 5, 104, 107), (19, 18, 103, 106), (0, 31, 102, 105), (5, 4, 101, 104), (18, 17, 99, 103), (31, 30, 97, 102), (4, 3, 100, 101), (17, 16, 98, 99), (30, 29, 96, 97), (43, 42, 159, 130), (56, 55, 158, 128), (42, 41, 157, 159), (55, 54, 156, 158), (41, 40, 155, 157), (54, 53, 154, 156), (40, 39, 153, 155), (53, 52, 152, 154), (39, 38, 151, 153), (52, 51, 150, 152), (38, 37, 149, 151), (51, 50, 148, 150), (32, 63, 147, 136), (37, 36, 146, 149), (50, 49, 145, 148), (63, 62, 144, 147), (36, 35, 143, 146), (49, 48, 142, 145), (62, 61, 141, 144), (35, 34, 140, 143), (48, 47, 139, 142), (61, 60, 138, 141), (34, 33, 137, 140), (47, 46, 135, 139), (60, 59, 134, 138), (33, 32, 136, 137), (46, 45, 133, 135), (59, 58, 132, 134), (45, 44, 131, 133), (58, 57, 129, 132), (44, 43, 130, 131), (57, 56, 128, 129)])
_uv = me_circle_001.uv_layers.new(name='UVMap')
_uv.uv.foreach_set('vector', [0.0, 0.0, 0.0, 0.0, 0.0, 0.0, 0.0, 0.0, 0.0, 0.0, 0.0, 0.0, 0.0, 0.0, 0.0, 0.0, 0.0, 0.0, 0.0, 0.0, 0.0, 0.0, 0.0, 0.0, 0.0, 0.0, 0.0, 0.0, 0.0, 0.0, 0.0, 0.0, 0.0, 0.0, 0.0, 0.0, 0.0, 0.0, 0.0, 0.0, 0.0, 0.0, 0.0, 0.0, 0.0, 0.0, 0.0, 0.0, 0.0, 0.0, 0.0, 0.0, 0.0, 0.0, 0.0, 0.0, 0.0, 0.0, 0.0, 0.0, 0.0, 0.0, 0.0, 0.0, 0.0, 0.0, 0.0, 0.0, 0.0, 0.0, 0.0, 0.0, 0.0, 0.0, 0.0, 0.0, 0.0, 0.0, 0.0, 0.0, 0.0, 0.0, 0.0, 0.0, 0.0, 0.0, 0.0, 0.0, 0.0, 0.0, 0.0, 0.0, 0.0, 0.0, 0.0, 0.0, 0.0, 0.0, 0.0, 0.0, 0.0, 0.0, 0.0, 0.0, 0.0, 0.0, 0.0, 0.0, 0.0, 0.0, 0.0, 0.0, 0.0, 0.0, 0.0, 0.0, 0.0, 0.0, 0.0, 0.0, 0.0, 0.0, 0.0, 0.0, 0.0, 0.0, 0.0, 0.0, 0.0, 0.0, 0.0, 0.0, 0.0, 0.0, 0.0, 0.0, 0.0, 0.0, 0.0, 0.0, 0.0, 0.0, 0.0, 0.0, 0.0, 0.0, 0.0, 0.0, 0.0, 0.0, 0.0, 0.0, 0.0, 0.0, 0.0, 0.0, 0.0, 0.0, 0.0, 0.0, 0.0, 0.0, 0.0, 0.0, 0.0, 0.0, 0.0, 0.0, 0.0, 0.0, 0.0, 0.0, 0.0, 0.0, 0.0, 0.0, 0.0, 0.0, 0.0, 0.0, 0.0, 0.0, 0.0, 0.0, 0.0, 0.0, 0.0, 0.0, 0.0, 0.0, 0.0, 0.0, 0.0, 0.0, 0.0, 0.0, 0.0, 0.0, 0.0, 0.0, 0.0, 0.0, 0.0, 0.0, 0.0, 0.0, 0.0, 0.0, 0.0, 0.0, 0.0, 0.0, 0.0, 0.0, 0.0, 0.0, 0.0, 0.0, 0.0, 0.0, 0.0, 0.0, 0.0, 0.0, 0.0, 0.0, 0.0, 0.0, 0.0, 0.0, 0.0, 0.0, 0.0, 0.0, 0.0, 0.0, 0.0, 0.0, 0.0, 0.0, 0.0, 0.0, 0.0, 0.0, 0.0, 0.0, 0.0, 0.0, 0.0, 0.0, 0.0, 0.0, 0.0, 0.0, 0.0, 0.0, 0.0, 0.0, 0.0, 0.0, 0.0, 0.0, 0.0, 0.0, 0.0, 0.0, 0.0, 0.0, 0.0, 0.0, 0.0, 0.0, 0.0, 0.0, 0.0, 0.0, 0.0, 0.0, 0.0, 0.0, 0.0, 0.0, 0.0, 0.0, 0.0, 0.0, 0.0, 0.0, 0.0, 0.0, 0.0, 0.0, 0.0, 0.0, 0.0, 0.0, 0.0, 0.0, 0.0, 0.0, 0.0, 0.0, 0.0, 0.0, 0.0, 0.0, 0.0, 0.0, 0.0, 0.0, 0.0, 0.0, 0.0, 0.0, 0.0, 0.0, 0.0, 0.0, 0.0, 0.0, 0.0, 0.0, 0.0, 0.0, 0.0, 0.0, 0.0, 0.0, 0.0, 0.0, 0.0, 0.0, 0.0, 0.0, 0.0, 0.0, 0.0, 0.0, 0.0, 0.0, 0.0, 0.0, 0.0, 0.0, 0.0, 0.0, 0.0, 0.0, 0.0, 0.0, 0.0, 0.0, 0.0, 0.0, 0.0, 0.0, 0.0, 0.0, 0.0, 0.0, 0.0, 0.0, 0.0, 0.0, 0.0, 0.0, 0.0, 0.0, 0.0, 0.0, 0.0, 0.0, 0.0, 0.0, 0.0, 0.0, 0.0, 0.0, 0.0, 0.0, 0.0, 0.0, 0.0, 0.0, 0.0, 0.0, 0.0, 0.0, 0.0, 0.0, 0.0, 0.0, 0.0, 0.0, 0.0, 0.0, 0.0, 0.0, 0.0, 0.0, 0.0, 0.0, 0.0, 0.0, 0.0, 0.0, 0.0, 0.0, 0.0, 0.0, 0.0, 0.0, 0.0, 0.0, 0.0, 0.0, 0.0, 0.0, 0.0, 0.0, 0.0, 0.0, 0.0, 0.0, 0.0, 0.0, 0.0, 0.0, 0.0, 0.0, 0.0, 0.0, 0.0, 0.0, 0.0, 0.0, 0.0, 0.0, 0.0, 0.0, 0.0, 0.0, 0.0, 0.0, 0.0, 0.0, 0.0, 0.0, 0.0, 0.0, 0.0, 0.0, 0.0, 0.0, 0.0, 0.0, 0.0, 0.0, 0.0, 0.0, 0.0, 0.0, 0.0, 0.0, 0.0, 0.0, 0.0, 0.0, 0.0, 0.0, 0.0, 0.0, 0.0, 0.0, 0.0, 0.0, 0.0, 0.0, 0.0, 0.0, 0.0, 0.0, 0.0, 0.0, 0.0, 0.0, 0.0, 0.0, 0.0, 0.0, 0.0, 0.0, 0.0, 0.0, 0.0, 0.0, 0.0, 0.0, 0.0, 0.0, 0.0, 0.0, 0.0, 0.0, 0.0, 0.0, 0.0, 0.0, 0.0, 0.0, 0.0, 0.0, 0.0, 0.0, 0.0, 0.0, 0.0, 0.0, 0.0, 0.0, 0.0, 0.0, 0.0, 0.0, 0.0, 0.0, 0.0, 0.0, 0.0, 0.0, 0.0, 0.0, 0.0, 0.0, 0.0, 0.0, 0.0, 0.0, 0.0, 0.0, 0.0, 0.0, 0.0, 0.0, 0.0, 0.0, 0.0, 0.0, 0.0, 0.0, 0.0, 0.0, 0.0, 0.0, 0.0, 0.0, 0.0, 0.0, 0.0, 0.0, 0.0, 0.0, 0.0, 0.0, 0.0, 0.0, 0.0, 0.0, 0.0, 0.0, 0.0, 0.0, 0.0, 0.0, 0.0, 0.0, 0.0, 0.0, 0.0, 0.0, 0.0, 0.0, 0.0, 0.0, 0.0, 0.0, 0.0, 0.0, 0.0, 0.0, 0.0, 0.0, 0.0, 0.0, 0.0, 0.0, 0.0, 0.0, 0.0, 0.0, 0.0, 0.0, 0.0, 0.0, 0.0, 0.0, 0.0, 0.0, 0.0, 0.0, 0.0, 0.0, 0.0, 0.0, 0.0, 0.0, 0.0, 0.0, 0.0, 0.0, 0.0, 0.0, 0.0, 0.0, 0.0, 0.0, 0.0, 0.0, 0.0, 0.0, 0.0, 0.0, 0.0, 0.0, 0.0, 0.0, 0.0, 0.0, 0.0, 0.0, 0.0, 0.0, 0.0, 0.0, 0.0, 0.0, 0.0, 0.0, 0.0, 0.0, 0.0, 0.0, 0.0, 0.0, 0.0, 0.0, 0.0, 0.0, 0.0, 0.0, 0.0, 0.0, 0.0, 0.0, 0.0, 0.0, 0.0, 0.0, 0.0, 0.0, 0.0, 0.0, 0.0, 0.0, 0.0, 0.0, 0.0, 0.0, 0.0, 0.0, 0.0, 0.0, 0.0, 0.0, 0.0, 0.0, 0.0, 0.0, 0.0, 0.0, 0.0, 0.0, 0.0, 0.0, 0.0, 0.0, 0.0, 0.0, 0.0, 0.0, 0.0, 0.0, 0.0, 0.0, 0.0, 0.0, 0.0, 0.0, 0.0, 0.0, 0.0, 0.0, 0.0, 0.0, 0.0, 0.0, 0.0, 0.0, 0.0, 0.0, 0.0, 0.0, 0.0, 0.0, 0.0, 0.0, 0.0, 0.0, 0.0, 0.0, 0.0, 0.0, 0.0, 0.0, 0.0, 0.0, 0.0, 0.0, 0.0, 0.0, 0.0, 0.0, 0.0, 0.0, 0.0, 0.0, 0.0, 0.0, 0.0, 0.0, 0.0, 0.0, 0.0, 0.0, 0.0, 0.0, 0.0, 0.0, 0.0, 0.0, 0.0, 0.0, 0.0, 0.0, 0.0, 0.0, 0.0, 0.0, 0.0, 0.0, 0.0, 0.0, 0.0, 0.0, 0.0, 0.0, 0.0, 0.0, 0.0, 0.0, 0.0, 0.0, 0.0, 0.0, 0.0, 0.0, 0.0, 0.0, 0.0, 0.0, 0.0, 0.0, 0.0, 0.0, 0.0, 0.0, 0.0, 0.0, 0.0, 0.0, 0.0, 0.0, 0.0, 0.0, 0.0, 0.0, 0.0, 0.0, 0.0, 0.0, 0.0, 0.0, 0.0, 0.0, 0.0, 0.0, 0.0, 0.0, 0.0, 0.0, 0.0, 0.0, 0.0, 0.0, 0.0, 0.0, 0.0, 0.0, 0.0, 0.0, 0.0, 0.0, 0.0, 0.0, 0.0, 0.0, 0.0, 0.0, 0.0, 0.0, 0.0, 0.0, 0.0, 0.0, 0.0, 0.0, 0.0, 0.0, 0.0, 0.0, 0.0, 0.0, 0.0, 0.0, 0.0, 0.0, 0.0, 0.0, 0.0, 0.0, 0.0, 0.0, 0.0, 0.0, 0.0, 0.0, 0.0, 0.0, 0.0, 0.0, 0.0, 0.0, 0.0, 0.0, 0.0, 0.0, 0.0, 0.0, 0.0, 0.0, 0.0, 0.0, 0.0, 0.0, 0.0, 0.0, 0.0, 0.0, 0.0, 0.0, 0.0, 0.0, 0.0, 0.0, 0.0, 0.0, 0.0, 0.0, 0.0, 0.0, 0.0, 0.0, 0.0, 0.0, 0.0, 0.0, 0.0, 0.0, 0.0, 0.0, 0.0, 0.0, 0.0, 0.0, 0.0, 0.0, 0.0, 0.0, 0.0, 0.0, 0.0, 0.0, 0.0, 0.0, 0.0, 0.0, 0.0, 0.0, 0.0, 0.0, 0.0, 0.0, 0.0, 0.0, 0.0, 0.0, 0.0, 0.0, 0.0, 0.0, 0.0, 0.0, 0.0, 0.0, 0.0, 0.0, 0.0, 0.0, 0.0, 0.0, 0.0, 0.0, 0.0, 0.0, 0.0, 0.0, 0.0, 0.0, 0.0, 0.0, 0.0, 0.0, 0.0, 0.0, 0.0, 0.0, 0.0, 0.0, 0.0, 0.0, 0.0, 0.0, 0.0, 0.0, 0.0, 0.0, 0.0, 0.0, 0.0, 0.0, 0.0, 0.0, 0.0, 0.0, 0.0, 0.0, 0.0, 0.0, 0.0, 0.0, 0.0, 0.0, 0.0, 0.0, 0.0, 0.0, 0.0, 0.0, 0.0, 0.0, 0.0, 0.0, 0.0, 0.0, 0.0, 0.0, 0.0, 0.0, 0.0, 0.0, 0.0, 0.0, 0.0, 0.0, 0.0, 0.0, 0.0, 0.0, 0.0, 0.0, 0.0, 0.0, 0.0, 0.0])
me_circle_001.update()
me_plane_015 = bpy.data.meshes.new('Plane.015')
me_plane_015.from_pydata([(-0.7, -0.5319, 0.0), (-0.7, 0.5319, 0.0), (-0.7, -0.5765, 1.496), (-0.7, 0.5765, 1.496), (-0.7, 0.5213, 1.486), (-0.7, 0.2713, 1.63), (-0.7, 0.0, 1.674), (-0.7, -0.2713, 1.63), (-0.7, -0.5213, 1.486), (-0.3492, -0.5319, 0.0), (-0.3492, -0.5765, 1.496), (-0.3492, 0.5765, 1.496), (-0.3492, 0.5319, 0.0), (-0.3492, 0.5213, 1.486), (-0.3492, 0.2713, 1.63), (-0.3492, 0.0, 1.674), (-0.3492, -0.2713, 1.63), (-0.3492, -0.5213, 1.486), (0.9702, -0.5319, 0.0), (0.9702, 0.5319, 0.0), (-0.3492, -0.5319, 0.2361), (-0.3492, 0.5319, 0.2361), (0.9702, -0.5319, 0.2361), (0.9702, 0.5319, 0.2361), (-0.3492, -0.5293, 0.2361), (0.9702, -0.5293, 0.2361), (1.4, -0.5319, 0.0), (1.4, 0.5319, 0.0), (1.4, -0.5319, 0.2361), (1.4, 0.5319, 0.2361), (0.9702, 0.9191, 0.2361), (0.9702, 0.9191, 0.0), (0.9702, -0.9191, 0.0), (0.9702, -0.9191, 0.2361), (1.4, 0.9191, 0.2361), (1.4, 0.9191, 0.0), (1.4, -0.9191, 0.0), (1.4, -0.9191, 0.2361)], [], [(2, 8, 7, 6, 5, 4, 3, 1, 0), (10, 9, 12, 11, 13, 14, 15, 16, 17), (5, 14, 13, 4), (2, 10, 17, 8), (6, 15, 14, 5), (0, 9, 10, 2), (4, 13, 11, 3), (7, 16, 15, 6), (3, 11, 12, 1), (1, 12, 9, 0), (8, 17, 16, 7), (9, 12, 19, 18), (19, 12, 21, 23), (9, 18, 22, 20), (18, 19, 27, 26), (23, 21, 24, 25), (26, 27, 29, 28), (22, 18, 32, 33), (23, 22, 28, 29), (23, 29, 34, 30), (33, 32, 36, 37), (31, 30, 34, 35), (18, 26, 36, 32), (26, 28, 37, 36), (28, 22, 33, 37), (27, 19, 31, 35), (19, 23, 30, 31), (29, 27, 35, 34)])
_uv = me_plane_015.uv_layers.new(name='UVMap')
_uv.uv.foreach_set('vector', [0.0, 0.0, 0.0, 0.0, 0.0, 0.0, 0.0, 0.0, 0.0, 0.0, 0.0, 0.0, 0.0, 0.0, 0.0, 0.0, 0.0, 0.0, 0.0, 0.0, 0.0, 0.0, 0.0, 0.0, 0.0, 0.0, 0.0, 0.0, 0.0, 0.0, 0.0, 0.0, 0.0, 0.0, 0.0, 0.0, 0.0, 0.0, 0.0, 0.0, 0.0, 0.0, 0.0, 0.0, 0.0, 0.0, 0.0, 0.0, 0.0, 0.0, 0.0, 0.0, 0.0, 0.0, 0.0, 0.0, 0.0, 0.0, 0.0, 0.0, 0.0, 0.0, 0.0, 0.0, 0.0, 0.0, 0.0, 0.0, 0.0, 0.0, 0.0, 0.0, 0.0, 0.0, 0.0, 0.0, 0.0, 0.0, 0.0, 0.0, 0.0, 0.0, 0.0, 0.0, 0.0, 0.0, 0.0, 0.0, 0.0, 0.0, 0.0, 0.0, 0.0, 0.0, 0.0, 0.0, 0.0, 0.0, 0.0, 0.0, 0.0, 0.0, 0.0, 0.0, 0.0, 0.0, 0.0, 0.0, 0.0, 0.0, 0.0, 0.0, 0.0, 0.0, 0.0, 0.0, 0.0, 0.0, 0.0, 0.0, 0.0, 0.0, 0.0, 0.0, 0.0, 0.0, 0.0, 0.0, 0.0, 0.0, 0.0, 0.0, 0.0, 0.0, 0.0, 0.0, 0.0, 0.0, 0.0, 0.0, 0.0, 0.0, 0.0, 0.0, 0.0, 0.0, 0.0, 0.0, 0.0, 0.0, 0.0, 0.0, 0.0, 0.0, 0.0, 0.0, 0.0, 0.0, 0.0, 0.0, 0.0, 0.0, 0.0, 0.0, 0.0, 0.0, 0.0, 0.0, 0.0, 0.0, 0.0, 0.0, 0.0, 0.0, 0.0, 0.0, 0.0, 0.0, 0.0, 0.0, 0.0, 0.0, 0.0, 0.0, 0.0, 0.0, 0.0, 0.0, 0.0, 0.0, 0.0, 0.0, 0.0, 0.0, 0.0, 0.0, 0.0, 0.0, 0.0, 0.0, 0.0, 0.0, 0.0, 0.0, 0.0, 0.0, 0.0, 0.0, 0.0, 0.0, 0.0, 0.0, 0.0, 0.0, 0.0, 0.0, 0.0, 0.0, 0.0, 0.0, 0.0, 0.0, 0.0, 0.0, 0.0, 0.0, 0.0, 0.0, 0.0, 0.0, 0.0, 0.0, 0.0, 0.0, 0.0, 0.0, 0.0, 0.0, 0.0, 0.0, 0.0, 0.0, 0.0, 0.0])
me_plane_015.update()

# ---- objects
ob_light = bpy.data.objects.new('Light', light_light)
ob_camera = bpy.data.objects.new('Camera', cam_camera)
ob_plane = bpy.data.objects.new('Plane', me_plane)
ob_plane_001 = bpy.data.objects.new('Plane.001', me_plane_001)
ob_plane_002 = bpy.data.objects.new('Plane.002', me_plane_002)
ob_plane_003 = bpy.data.objects.new('Plane.003', me_plane_003)
ob_plane_005 = bpy.data.objects.new('Plane.005', me_plane_005)
ob_plane_006 = bpy.data.objects.new('Plane.006', me_plane_006)
ob_plane_007 = bpy.data.objects.new('Plane.007', me_plane_007)
ob_plane_008 = bpy.data.objects.new('Plane.008', me_plane_008)
ob_plane_009 = bpy.data.objects.new('Plane.009', me_plane_009)
ob_plane_010 = bpy.data.objects.new('Plane.010', me_plane_010)
ob_plane_004 = bpy.data.objects.new('Plane.004', me_plane_011)
ob_plane_011 = bpy.data.objects.new('Plane.011', me_plane_012)
ob_plane_012 = bpy.data.objects.new('Plane.012', me_plane_013)
ob_plane_013 = bpy.data.objects.new('Plane.013', me_plane_014)
ob_circle = bpy.data.objects.new('Circle', me_circle_001)
ob_plane_014 = bpy.data.objects.new('Plane.014', me_plane_015)

# ---- transforms, parenting, visibility, modifiers, constraints
ob_light.location = (4.076, 1.005, 5.904)
ob_light.rotation_euler = (0.6503, 0.05522, 1.866)
ob_light.lock_rotations_4d = False
ob_light.empty_display_type = 'ARROWS'
ob_light.color = (0.0, 0.0, 0.0, 0.0)
ob_light.lineart.crease_threshold = 0.0
ob_camera.location = (7.359, -6.926, 4.958)
ob_camera.rotation_euler = (1.109, 0.0, 0.8149)
ob_camera.lock_rotations_4d = False
ob_camera.empty_display_type = 'ARROWS'
ob_camera.color = (0.0, 0.0, 0.0, 0.0)
ob_camera.display_type = 'WIRE'
ob_camera.lineart.crease_threshold = 0.0
ob_plane.location = (0.0, 0.0, 0.0)
ob_plane.scale = (29.23, 29.23, 29.23)
ob_plane.display_type = 'WIRE'
ob_plane_001.location = (-19.77, -20.54, 0.0)
ob_plane_001.scale = (4.0, 4.0, 4.0)
ob_plane_002.location = (-21.87, -8.734, 0.08079)
ob_plane_002.scale = (3.202, 3.202, 3.202)
ob_plane_003.location = (-21.95, -8.66, 7.007)
ob_plane_003.scale = (1.366, 1.366, 1.366)
ob_plane_005.location = (-5.295, -13.24, -1.223)
ob_plane_005.scale = (0.6352, 0.6352, 0.6352)
ob_plane_006.location = (-13.25, -13.17, -1.34)
ob_plane_006.scale = (0.6352, 0.6352, 0.6352)
ob_plane_007.location = (-13.41, -5.462, -1.27)
ob_plane_007.scale = (0.6352, 0.6352, 0.6352)
ob_plane_008.location = (-5.323, -5.438, -1.246)
ob_plane_008.scale = (0.6352, 0.6352, 0.6352)
ob_plane_009.location = (-5.252, -9.363, 6.952)
ob_plane_009.scale = (0.6807, 0.6807, 0.6807)
ob_plane_010.location = (-13.24, -9.363, 6.952)
ob_plane_010.scale = (0.6807, 0.6807, 0.6807)
ob_plane_004.location = (-9.421, -6.507, 7.717)
ob_plane_004.scale = (-5.062, 1.213, 1.0)
ob_plane_011.location = (-9.421, -9.183, 7.717)
ob_plane_011.scale = (-5.062, 1.22, 1.0)
ob_plane_012.location = (-9.421, -11.85, 7.717)
ob_plane_012.scale = (-5.062, 1.21, 1.0)
ob_plane_013.location = (-9.2, -6.711, 2.706)
ob_plane_013.scale = (-3.192, 1.382, 0.9915)
ob_circle.location = (-3.144, -18.05, 0.0)
ob_circle.scale = (1.624, 1.624, 1.624)
ob_plane_014.location = (-21.87, -8.734, 0.08079)
ob_plane_014.scale = (3.202, 3.202, 3.202)

# ---- collection membership
col_collection.objects.link(ob_light)
col_collection.objects.link(ob_camera)
col_collection.objects.link(ob_plane)
col_collection.objects.link(ob_plane_001)
col_collection.objects.link(ob_plane_002)
col_collection.objects.link(ob_plane_003)
col_collection.objects.link(ob_plane_005)
col_collection.objects.link(ob_plane_006)
col_collection.objects.link(ob_plane_007)
col_collection.objects.link(ob_plane_008)
col_collection.objects.link(ob_plane_009)
col_collection.objects.link(ob_plane_010)
col_collection.objects.link(ob_plane_004)
col_collection.objects.link(ob_plane_011)
col_collection.objects.link(ob_plane_012)
col_collection.objects.link(ob_plane_013)
col_collection.objects.link(ob_circle)
col_collection.objects.link(ob_plane_014)

# ---- scene / render settings (as saved in the file)
scene.camera = ob_camera
scene.frame_start = 1; scene.frame_end = 250; scene.frame_set(1)
scene.render.engine = 'BLENDER_EEVEE_NEXT'
scene.cycles.sampling_pattern = 'TABULATED_SOBOL'
bpy.context.view_layer.update()
